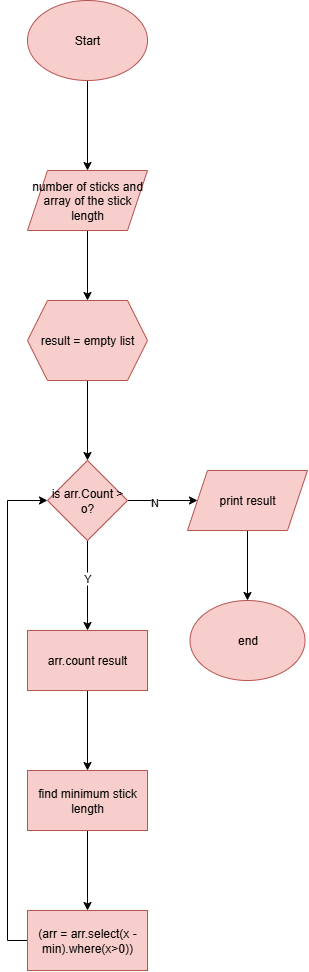

The diagram above was exported from draw.io. Its source (the exported page's mxGraphModel, read from the mxfile embedded in the PNG):
<mxGraphModel dx="580" dy="739" grid="1" gridSize="10" guides="1" tooltips="1" connect="1" arrows="1" fold="1" page="1" pageScale="1" pageWidth="827" pageHeight="1169" math="0" shadow="0">
  <root>
    <mxCell id="WIyWlLk6GJQsqaUBKTNV-0" />
    <mxCell id="WIyWlLk6GJQsqaUBKTNV-1" parent="WIyWlLk6GJQsqaUBKTNV-0" />
    <mxCell id="XPTNF2K6XF1TLxpqYNQy-327" value="" style="edgeStyle=orthogonalEdgeStyle;rounded=0;orthogonalLoop=1;jettySize=auto;html=1;" edge="1" parent="WIyWlLk6GJQsqaUBKTNV-1" source="VWPi2XLFGfmC4mf9a-rG-0" target="XPTNF2K6XF1TLxpqYNQy-326">
      <mxGeometry relative="1" as="geometry" />
    </mxCell>
    <mxCell id="VWPi2XLFGfmC4mf9a-rG-0" value="Start" style="ellipse;whiteSpace=wrap;html=1;fillColor=#f8cecc;strokeColor=#b85450;" parent="WIyWlLk6GJQsqaUBKTNV-1" vertex="1">
      <mxGeometry x="35" y="50" width="120" height="80" as="geometry" />
    </mxCell>
    <mxCell id="XPTNF2K6XF1TLxpqYNQy-27" style="edgeStyle=orthogonalEdgeStyle;rounded=0;orthogonalLoop=1;jettySize=auto;html=1;entryX=0;entryY=0.5;entryDx=0;entryDy=0;" edge="1" parent="WIyWlLk6GJQsqaUBKTNV-1" source="XPTNF2K6XF1TLxpqYNQy-25">
      <mxGeometry relative="1" as="geometry">
        <mxPoint x="55" y="850" as="targetPoint" />
        <Array as="points">
          <mxPoint x="15" y="1010" />
          <mxPoint x="15" y="850" />
        </Array>
      </mxGeometry>
    </mxCell>
    <mxCell id="XPTNF2K6XF1TLxpqYNQy-31" style="edgeStyle=orthogonalEdgeStyle;rounded=0;orthogonalLoop=1;jettySize=auto;html=1;entryX=0;entryY=0.5;entryDx=0;entryDy=0;" edge="1" parent="WIyWlLk6GJQsqaUBKTNV-1" source="XPTNF2K6XF1TLxpqYNQy-29">
      <mxGeometry relative="1" as="geometry">
        <mxPoint x="55" y="550" as="targetPoint" />
        <Array as="points">
          <mxPoint x="455" y="1070" />
          <mxPoint x="10" y="1070" />
          <mxPoint x="10" y="550" />
        </Array>
      </mxGeometry>
    </mxCell>
    <mxCell id="XPTNF2K6XF1TLxpqYNQy-329" value="" style="edgeStyle=orthogonalEdgeStyle;rounded=0;orthogonalLoop=1;jettySize=auto;html=1;" edge="1" parent="WIyWlLk6GJQsqaUBKTNV-1" source="XPTNF2K6XF1TLxpqYNQy-326" target="XPTNF2K6XF1TLxpqYNQy-328">
      <mxGeometry relative="1" as="geometry" />
    </mxCell>
    <mxCell id="XPTNF2K6XF1TLxpqYNQy-326" value="number of sticks and array of the stick length" style="shape=parallelogram;perimeter=parallelogramPerimeter;whiteSpace=wrap;html=1;fixedSize=1;fillColor=#f8cecc;strokeColor=#b85450;" vertex="1" parent="WIyWlLk6GJQsqaUBKTNV-1">
      <mxGeometry x="35" y="220" width="120" height="60" as="geometry" />
    </mxCell>
    <mxCell id="XPTNF2K6XF1TLxpqYNQy-331" value="" style="edgeStyle=orthogonalEdgeStyle;rounded=0;orthogonalLoop=1;jettySize=auto;html=1;" edge="1" parent="WIyWlLk6GJQsqaUBKTNV-1" source="XPTNF2K6XF1TLxpqYNQy-328" target="XPTNF2K6XF1TLxpqYNQy-330">
      <mxGeometry relative="1" as="geometry" />
    </mxCell>
    <mxCell id="XPTNF2K6XF1TLxpqYNQy-328" value="result = empty list" style="shape=hexagon;perimeter=hexagonPerimeter2;whiteSpace=wrap;html=1;fixedSize=1;fillColor=#f8cecc;strokeColor=#b85450;" vertex="1" parent="WIyWlLk6GJQsqaUBKTNV-1">
      <mxGeometry x="35" y="350" width="120" height="80" as="geometry" />
    </mxCell>
    <mxCell id="XPTNF2K6XF1TLxpqYNQy-333" value="" style="edgeStyle=orthogonalEdgeStyle;rounded=0;orthogonalLoop=1;jettySize=auto;html=1;" edge="1" parent="WIyWlLk6GJQsqaUBKTNV-1" source="XPTNF2K6XF1TLxpqYNQy-330" target="XPTNF2K6XF1TLxpqYNQy-332">
      <mxGeometry relative="1" as="geometry" />
    </mxCell>
    <mxCell id="XPTNF2K6XF1TLxpqYNQy-334" value="Y" style="edgeLabel;html=1;align=center;verticalAlign=middle;resizable=0;points=[];" vertex="1" connectable="0" parent="XPTNF2K6XF1TLxpqYNQy-333">
      <mxGeometry x="-0.1717" y="-1" relative="1" as="geometry">
        <mxPoint as="offset" />
      </mxGeometry>
    </mxCell>
    <mxCell id="XPTNF2K6XF1TLxpqYNQy-342" value="" style="edgeStyle=orthogonalEdgeStyle;rounded=0;orthogonalLoop=1;jettySize=auto;html=1;" edge="1" parent="WIyWlLk6GJQsqaUBKTNV-1" source="XPTNF2K6XF1TLxpqYNQy-330" target="XPTNF2K6XF1TLxpqYNQy-341">
      <mxGeometry relative="1" as="geometry" />
    </mxCell>
    <mxCell id="XPTNF2K6XF1TLxpqYNQy-346" value="N" style="edgeLabel;html=1;align=center;verticalAlign=middle;resizable=0;points=[];" vertex="1" connectable="0" parent="XPTNF2K6XF1TLxpqYNQy-342">
      <mxGeometry x="-0.2449" y="-1" relative="1" as="geometry">
        <mxPoint x="1" as="offset" />
      </mxGeometry>
    </mxCell>
    <mxCell id="XPTNF2K6XF1TLxpqYNQy-330" value="is arr.Count &amp;gt; o?" style="rhombus;whiteSpace=wrap;html=1;fillColor=#f8cecc;strokeColor=#b85450;" vertex="1" parent="WIyWlLk6GJQsqaUBKTNV-1">
      <mxGeometry x="55" y="510" width="80" height="80" as="geometry" />
    </mxCell>
    <mxCell id="XPTNF2K6XF1TLxpqYNQy-336" value="" style="edgeStyle=orthogonalEdgeStyle;rounded=0;orthogonalLoop=1;jettySize=auto;html=1;" edge="1" parent="WIyWlLk6GJQsqaUBKTNV-1" source="XPTNF2K6XF1TLxpqYNQy-332" target="XPTNF2K6XF1TLxpqYNQy-335">
      <mxGeometry relative="1" as="geometry" />
    </mxCell>
    <mxCell id="XPTNF2K6XF1TLxpqYNQy-332" value="arr.count result" style="whiteSpace=wrap;html=1;fillColor=#f8cecc;strokeColor=#b85450;" vertex="1" parent="WIyWlLk6GJQsqaUBKTNV-1">
      <mxGeometry x="35" y="680" width="120" height="60" as="geometry" />
    </mxCell>
    <mxCell id="XPTNF2K6XF1TLxpqYNQy-338" value="" style="edgeStyle=orthogonalEdgeStyle;rounded=0;orthogonalLoop=1;jettySize=auto;html=1;" edge="1" parent="WIyWlLk6GJQsqaUBKTNV-1" source="XPTNF2K6XF1TLxpqYNQy-335" target="XPTNF2K6XF1TLxpqYNQy-337">
      <mxGeometry relative="1" as="geometry" />
    </mxCell>
    <mxCell id="XPTNF2K6XF1TLxpqYNQy-335" value="find minimum stick length" style="whiteSpace=wrap;html=1;fillColor=#f8cecc;strokeColor=#b85450;" vertex="1" parent="WIyWlLk6GJQsqaUBKTNV-1">
      <mxGeometry x="35" y="820" width="120" height="60" as="geometry" />
    </mxCell>
    <mxCell id="XPTNF2K6XF1TLxpqYNQy-343" style="edgeStyle=orthogonalEdgeStyle;rounded=0;orthogonalLoop=1;jettySize=auto;html=1;entryX=0;entryY=0.5;entryDx=0;entryDy=0;" edge="1" parent="WIyWlLk6GJQsqaUBKTNV-1" source="XPTNF2K6XF1TLxpqYNQy-337" target="XPTNF2K6XF1TLxpqYNQy-330">
      <mxGeometry relative="1" as="geometry">
        <Array as="points">
          <mxPoint x="15" y="990" />
          <mxPoint x="15" y="550" />
        </Array>
      </mxGeometry>
    </mxCell>
    <mxCell id="XPTNF2K6XF1TLxpqYNQy-337" value="(arr = arr.select(x - min).where(x&amp;gt;0))" style="whiteSpace=wrap;html=1;fillColor=#f8cecc;strokeColor=#b85450;" vertex="1" parent="WIyWlLk6GJQsqaUBKTNV-1">
      <mxGeometry x="35" y="960" width="120" height="60" as="geometry" />
    </mxCell>
    <mxCell id="XPTNF2K6XF1TLxpqYNQy-345" value="" style="edgeStyle=orthogonalEdgeStyle;rounded=0;orthogonalLoop=1;jettySize=auto;html=1;" edge="1" parent="WIyWlLk6GJQsqaUBKTNV-1" source="XPTNF2K6XF1TLxpqYNQy-341" target="XPTNF2K6XF1TLxpqYNQy-344">
      <mxGeometry relative="1" as="geometry" />
    </mxCell>
    <mxCell id="XPTNF2K6XF1TLxpqYNQy-341" value="print result" style="shape=parallelogram;perimeter=parallelogramPerimeter;whiteSpace=wrap;html=1;fixedSize=1;fillColor=#f8cecc;strokeColor=#b85450;" vertex="1" parent="WIyWlLk6GJQsqaUBKTNV-1">
      <mxGeometry x="195" y="520" width="120" height="60" as="geometry" />
    </mxCell>
    <mxCell id="XPTNF2K6XF1TLxpqYNQy-344" value="end" style="ellipse;whiteSpace=wrap;html=1;fillColor=#f8cecc;strokeColor=#b85450;" vertex="1" parent="WIyWlLk6GJQsqaUBKTNV-1">
      <mxGeometry x="197.5" y="650" width="115" height="80" as="geometry" />
    </mxCell>
  </root>
</mxGraphModel>